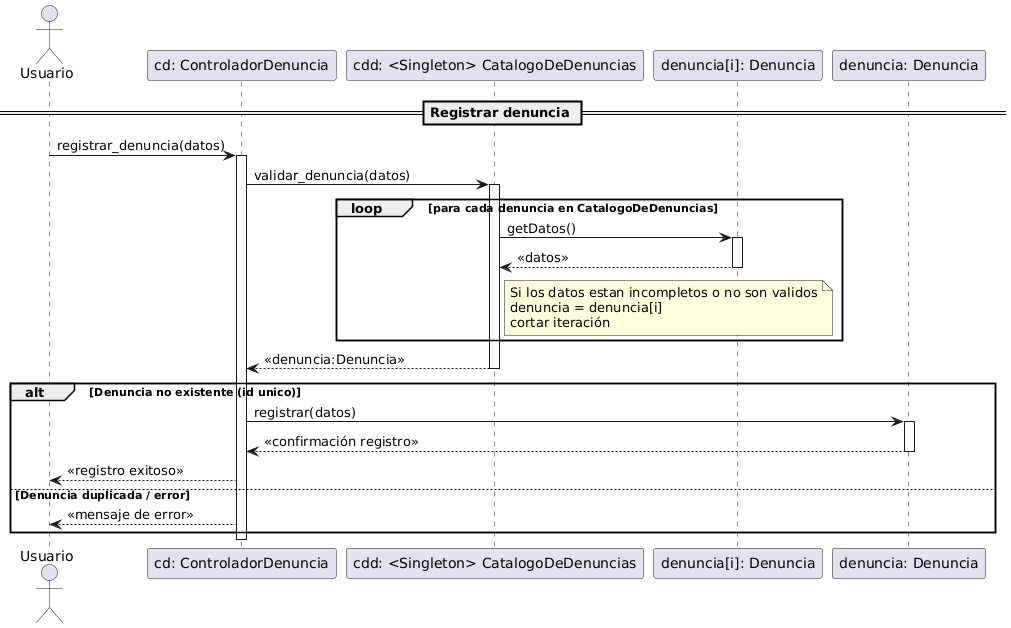

The diagram above was rendered by PlantUML. Its source (embedded in the PNG):
@startuml
actor Usuario

participant "cd: ControladorDenuncia" as CD
participant "cdd: <Singleton> CatalogoDeDenuncias" as CatD
participant "denuncia[i]: Denuncia" as D
participant "denuncia: Denuncia" as Den

== Registrar denuncia ==

Usuario -> CD : registrar_denuncia(datos)
activate CD

CD -> CatD : validar_denuncia(datos)
activate CatD

loop para cada denuncia en CatalogoDeDenuncias

    CatD -> D : getDatos()
    activate D
    D --> CatD : <<datos>>
        note right of CatD
            Si los datos estan incompletos o no son validos
            denuncia = denuncia[i]
            cortar iteración
        end note
    deactivate D

end

CatD --> CD : <<denuncia:Denuncia>>
deactivate CatD

alt Denuncia no existente (id unico)

    CD -> Den : registrar(datos)
    activate Den
    Den --> CD : <<confirmación registro>>
    deactivate Den

    CD --> Usuario : <<registro exitoso>>

else Denuncia duplicada / error

    CD --> Usuario : <<mensaje de error>>

end

deactivate CD
@enduml